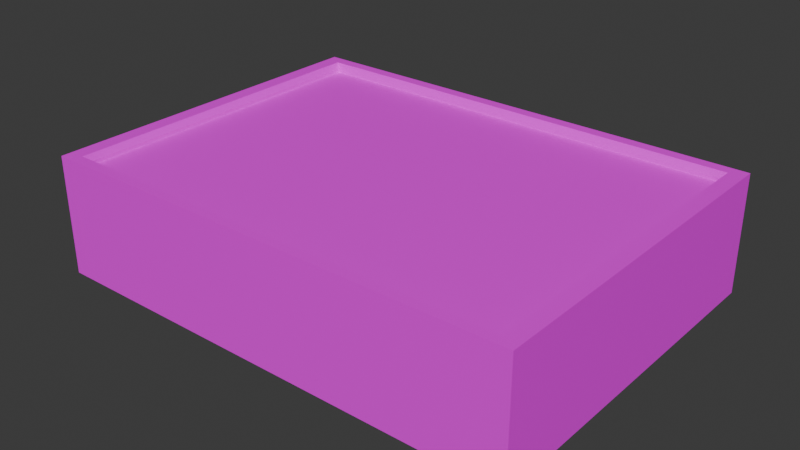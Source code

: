 # Source: SetIntubacion.blend  (saved by Blender 4.2.66; exported with 4.5.12 LTS)
import bpy
from mathutils import Matrix  # noqa: F401  (used for matrix-valued properties, if any)

bpy.ops.wm.read_factory_settings(use_empty=True)
scene = bpy.context.scene
scene.name = 'Scene'

# ---- collections
col_collection = bpy.data.collections.new('Collection'); scene.collection.children.link(col_collection)

# ---- images (referenced by path relative to the original .blend; pixels are not part of the script)
import os
ASSET_DIR = os.environ.get("B2B_ASSET_DIR", "")  # directory of the original .blend (textures are referenced by path, not embedded)
HERE = os.path.dirname(os.path.abspath(__file__))  # packed textures are extracted next to this script under _unpacked/

def load_image(name, relpath, width, height, colorspace="sRGB"):
    """Load a texture the original file referenced (path relative to the .blend, or extracted next to this script)."""
    p = next((c for c in (os.path.join(HERE, relpath), os.path.join(ASSET_DIR, relpath)) if relpath and os.path.exists(c)), "")
    if p:
        img = bpy.data.images.load(p, check_existing=True)
        img.name = name
    else:  # same state as the original file: an image datablock whose file is absent (Cycles renders it pink)
        img = bpy.data.images.new(name, width, height)
        img.source = "FILE"
        img.filepath = "//" + (relpath or name)
    img.colorspace_settings.name = colorspace
    return img
img_setdeintubacion_png_001 = load_image('SetDeIntubacion.png.001', 'SetDeIntubacion.png', 1024, 1024, 'sRGB')

# ---- materials (node trees are filled in below, after node groups)
mat_material_001 = bpy.data.materials.new('Material.001')

# ---- material node trees
mat_material_001.use_nodes = True; mat_material_001.node_tree.nodes.clear()
_N = mat_material_001.node_tree.nodes; _L = mat_material_001.node_tree.links
n0 = _N.new('ShaderNodeBsdfPrincipled'); n0.name = 'Principled BSDF'; n0.location = (10, 300)
n1 = _N.new('ShaderNodeOutputMaterial'); n1.name = 'Material Output'; n1.location = (300, 300)
n2 = _N.new('ShaderNodeTexImage'); n2.name = 'Image Texture'; n2.location = (-280, 280)
n2.image = img_setdeintubacion_png_001
_L.new(n0.outputs[0], n1.inputs[0])
_L.new(n2.outputs[0], n0.inputs[0])
n1.is_active_output = True

# ---- world
world_world = bpy.data.worlds.new('World'); scene.world = world_world
world_world.use_nodes = True; world_world.node_tree.nodes.clear()
_N = world_world.node_tree.nodes; _L = world_world.node_tree.links
n0 = _N.new('ShaderNodeOutputWorld'); n0.name = 'World Output'; n0.location = (300, 300)
n1 = _N.new('ShaderNodeBackground'); n1.name = 'Background'; n1.location = (10, 300)
n1.inputs[0].default_value = (0.05088, 0.05088, 0.05088, 1.0)
_L.new(n1.outputs[0], n0.inputs[0])
n0.is_active_output = True
world_world.color = (0.05088, 0.05088, 0.05088)
world_world.sun_shadow_jitter_overblur = 0.0

# ---- meshes
me_plane = bpy.data.meshes.new('Plane')
me_plane.from_pydata([(-0.199, -0.146, 0.0), (0.199, -0.146, 0.0), (-0.199, 0.146, 0.0), (0.199, 0.146, 0.0), (-0.199, 0.146, 0.09733), (-0.199, -0.146, 0.09733), (0.199, -0.146, 0.09733), (0.199, 0.146, 0.09733), (-0.1834, 0.1346, 0.08933), (-0.1834, -0.1346, 0.08933), (0.1834, -0.1346, 0.08933), (0.1834, 0.1346, 0.08933), (-0.1864, -0.1367, 0.09733), (-0.1834, -0.1346, 0.0924), (0.1864, -0.1367, 0.09733), (0.1834, -0.1346, 0.0924), (-0.1834, 0.1346, 0.0924), (-0.1864, 0.1367, 0.09733), (0.1864, 0.1367, 0.09733), (0.1834, 0.1346, 0.0924)], [], [(0, 2, 3, 1), (1, 3, 7, 6), (2, 0, 5, 4), (3, 2, 4, 7), (0, 1, 6, 5), (13, 15, 10, 9), (15, 19, 11, 10), (17, 18, 7, 4), (19, 16, 8, 11), (9, 10, 11, 8), (14, 12, 5, 6), (18, 14, 6, 7), (12, 17, 4, 5), (17, 12, 13, 16), (12, 14, 15, 13), (14, 18, 19, 15), (18, 17, 16, 19), (16, 13, 9, 8)])
_uv = me_plane.uv_layers.new(name='UVMap')
_uv.uv.foreach_set('vector', [0.0, 0.0, 0.0, 1.0, 1.0, 1.0, 1.0, 0.0, 1.0, 0.0, 1.0, 1.0, 1.0, 1.0, 1.0, 0.0, 0.0, 1.0, 0.0, 0.0, 0.0, 0.0, 0.0, 1.0, 1.0, 1.0, 0.0, 1.0, 0.0, 1.0, 1.0, 1.0, 0.0, 0.0, 1.0, 0.0, 1.0, 0.0, 0.0, 0.0, 0.03915, 0.03915, 0.9608, 0.03915, 0.9608, 0.03915, 0.03915, 0.03915, 0.9608, 0.03915, 0.9608, 0.9608, 0.9608, 0.9608, 0.9608, 0.03915, 0.03175, 0.9682, 0.9682, 0.9682, 1.0, 1.0, 0.0, 1.0, 0.9608, 0.9608, 0.03915, 0.9608, 0.03915, 0.9608, 0.9608, 0.9608, 0.03915, 0.03915, 0.9608, 0.03915, 0.9608, 0.9608, 0.03915, 0.9608, 0.9682, 0.03175, 0.03175, 0.03175, 0.0, 0.0, 1.0, 0.0, 0.9682, 0.9682, 0.9682, 0.03175, 1.0, 0.0, 1.0, 1.0, 0.03175, 0.03175, 0.03175, 0.9682, 0.0, 1.0, 0.0, 0.0, 0.03175, 0.9682, 0.03175, 0.03175, 0.03915, 0.03915, 0.03915, 0.9608, 0.03175, 0.03175, 0.9682, 0.03175, 0.9608, 0.03915, 0.03915, 0.03915, 0.9682, 0.03175, 0.9682, 0.9682, 0.9608, 0.9608, 0.9608, 0.03915, 0.9682, 0.9682, 0.03175, 0.9682, 0.03915, 0.9608, 0.9608, 0.9608, 0.03915, 0.9608, 0.03915, 0.03915, 0.03915, 0.03915, 0.03915, 0.9608])
me_plane.materials.append(mat_material_001)
me_plane.update()

# ---- objects
ob_plane = bpy.data.objects.new('Plane', me_plane)

# ---- transforms, parenting, visibility, modifiers, constraints
ob_plane.location = (0.0, 0.0, 0.0)

# ---- collection membership
col_collection.objects.link(ob_plane)

# ---- scene / render settings (as saved in the file)
scene.frame_start = 1; scene.frame_end = 250; scene.frame_set(1)
scene.render.engine = 'BLENDER_EEVEE_NEXT'
bpy.context.view_layer.update()

# ---- added for rendering (the .blend has no active camera and no usable light): camera, sun
cam_auto = bpy.data.cameras.new('AutoCamera')
cam_auto.lens = 50.0
cam_auto.sensor_width = 36.0
cam_auto.clip_end = 1000.0
ob_auto_camera = bpy.data.objects.new('AutoCamera', cam_auto)
scene.collection.objects.link(ob_auto_camera)
ob_auto_camera.location = (0.46551, -0.558612, 0.421075)
ob_auto_camera.rotation_euler = (1.09748, -7.21219e-08, 0.694738)
scene.camera = ob_auto_camera
light_auto_sun = bpy.data.lights.new('AutoSun', 'SUN')
light_auto_sun.energy = 3.0
light_auto_sun.angle = 0.0523599
ob_auto_sun = bpy.data.objects.new('AutoSun', light_auto_sun)
scene.collection.objects.link(ob_auto_sun)
ob_auto_sun.rotation_euler = (0.872665, 0.174533, 0.523599)
bpy.context.view_layer.update()
